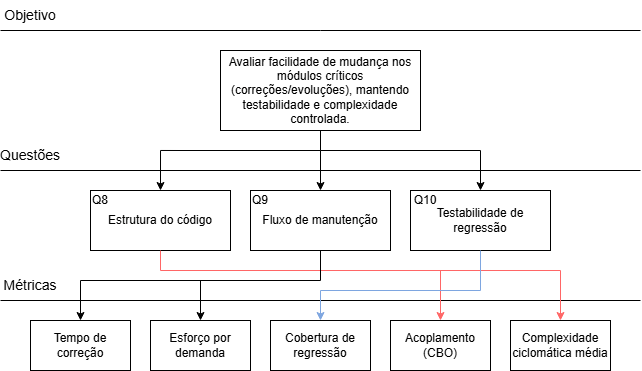

The diagram above was exported from draw.io. Its source (the exported page's mxGraphModel, read from the mxfile embedded in the PNG):
<mxGraphModel dx="983" dy="517" grid="1" gridSize="10" guides="1" tooltips="1" connect="1" arrows="1" fold="1" page="1" pageScale="1" pageWidth="827" pageHeight="1169" math="0" shadow="0">
  <root>
    <mxCell id="0" />
    <mxCell id="1" parent="0" />
    <mxCell id="LjDWJrofKveL2DDQ-IRo-1" value="Avaliar facilidade de mudança nos módulos críticos (correções/evoluções), mantendo testabilidade e complexidade controlada." style="rounded=0;whiteSpace=wrap;html=1;" parent="1" vertex="1">
      <mxGeometry x="320" y="120" width="200" height="80" as="geometry" />
    </mxCell>
    <mxCell id="LjDWJrofKveL2DDQ-IRo-2" value="" style="endArrow=none;html=1;rounded=0;" parent="1" edge="1">
      <mxGeometry width="50" height="50" relative="1" as="geometry">
        <mxPoint x="100" y="100" as="sourcePoint" />
        <mxPoint x="740" y="100" as="targetPoint" />
      </mxGeometry>
    </mxCell>
    <mxCell id="LjDWJrofKveL2DDQ-IRo-3" value="&lt;font face=&quot;Helvetica&quot; style=&quot;font-size: 14px;&quot;&gt;Objetivo&lt;/font&gt;" style="text;html=1;whiteSpace=wrap;strokeColor=none;fillColor=none;align=center;verticalAlign=middle;rounded=0;" parent="1" vertex="1">
      <mxGeometry x="100" y="70" width="60" height="30" as="geometry" />
    </mxCell>
    <mxCell id="LjDWJrofKveL2DDQ-IRo-5" value="" style="endArrow=none;html=1;rounded=0;" parent="1" edge="1">
      <mxGeometry width="50" height="50" relative="1" as="geometry">
        <mxPoint x="100" y="240" as="sourcePoint" />
        <mxPoint x="740" y="240" as="targetPoint" />
      </mxGeometry>
    </mxCell>
    <mxCell id="LjDWJrofKveL2DDQ-IRo-6" value="Estrutura do código" style="rounded=0;whiteSpace=wrap;html=1;" parent="1" vertex="1">
      <mxGeometry x="190" y="260" width="140" height="60" as="geometry" />
    </mxCell>
    <mxCell id="LjDWJrofKveL2DDQ-IRo-7" value="Fluxo de manutenção" style="rounded=0;whiteSpace=wrap;html=1;" parent="1" vertex="1">
      <mxGeometry x="350" y="260" width="140" height="60" as="geometry" />
    </mxCell>
    <mxCell id="LjDWJrofKveL2DDQ-IRo-8" value="Testabilidade de regressão" style="rounded=0;whiteSpace=wrap;html=1;" parent="1" vertex="1">
      <mxGeometry x="510" y="260" width="140" height="60" as="geometry" />
    </mxCell>
    <mxCell id="LjDWJrofKveL2DDQ-IRo-10" value="&lt;font face=&quot;Helvetica&quot; style=&quot;font-size: 14px;&quot;&gt;Questões&lt;/font&gt;" style="text;html=1;whiteSpace=wrap;strokeColor=none;fillColor=none;align=center;verticalAlign=middle;rounded=0;" parent="1" vertex="1">
      <mxGeometry x="100" y="210" width="60" height="30" as="geometry" />
    </mxCell>
    <mxCell id="LjDWJrofKveL2DDQ-IRo-11" value="" style="endArrow=none;html=1;rounded=0;" parent="1" edge="1">
      <mxGeometry width="50" height="50" relative="1" as="geometry">
        <mxPoint x="100" y="370" as="sourcePoint" />
        <mxPoint x="740" y="370" as="targetPoint" />
      </mxGeometry>
    </mxCell>
    <mxCell id="LjDWJrofKveL2DDQ-IRo-12" value="Tempo de correção" style="rounded=0;whiteSpace=wrap;html=1;" parent="1" vertex="1">
      <mxGeometry x="130" y="390" width="100" height="50" as="geometry" />
    </mxCell>
    <mxCell id="LjDWJrofKveL2DDQ-IRo-13" value="Cobertura de regressão" style="rounded=0;whiteSpace=wrap;html=1;" parent="1" vertex="1">
      <mxGeometry x="370" y="390" width="100" height="50" as="geometry" />
    </mxCell>
    <mxCell id="LjDWJrofKveL2DDQ-IRo-14" value="Esforço por demanda" style="rounded=0;whiteSpace=wrap;html=1;" parent="1" vertex="1">
      <mxGeometry x="250" y="390" width="100" height="50" as="geometry" />
    </mxCell>
    <mxCell id="LjDWJrofKveL2DDQ-IRo-15" value="Acoplamento (CBO)" style="rounded=0;whiteSpace=wrap;html=1;" parent="1" vertex="1">
      <mxGeometry x="490" y="390" width="100" height="50" as="geometry" />
    </mxCell>
    <mxCell id="LjDWJrofKveL2DDQ-IRo-16" value="Complexidade ciclomática média" style="rounded=0;whiteSpace=wrap;html=1;" parent="1" vertex="1">
      <mxGeometry x="610" y="390" width="100" height="50" as="geometry" />
    </mxCell>
    <mxCell id="LjDWJrofKveL2DDQ-IRo-20" style="edgeStyle=orthogonalEdgeStyle;rounded=0;orthogonalLoop=1;jettySize=auto;html=1;exitX=0;exitY=1;exitDx=0;exitDy=0;entryX=0.5;entryY=0;entryDx=0;entryDy=0;" parent="1" source="LjDWJrofKveL2DDQ-IRo-17" target="LjDWJrofKveL2DDQ-IRo-6" edge="1">
      <mxGeometry relative="1" as="geometry">
        <Array as="points">
          <mxPoint x="260" y="220" />
        </Array>
      </mxGeometry>
    </mxCell>
    <mxCell id="LjDWJrofKveL2DDQ-IRo-17" value="" style="shape=partialRectangle;whiteSpace=wrap;html=1;top=0;left=0;fillColor=none;" parent="1" vertex="1">
      <mxGeometry x="280" y="200" width="140" height="20" as="geometry" />
    </mxCell>
    <mxCell id="LjDWJrofKveL2DDQ-IRo-21" value="" style="endArrow=classic;html=1;rounded=0;entryX=0.5;entryY=0;entryDx=0;entryDy=0;exitX=1;exitY=1;exitDx=0;exitDy=0;" parent="1" source="LjDWJrofKveL2DDQ-IRo-17" target="LjDWJrofKveL2DDQ-IRo-7" edge="1">
      <mxGeometry width="50" height="50" relative="1" as="geometry">
        <mxPoint x="350" y="220" as="sourcePoint" />
        <mxPoint x="470" y="260" as="targetPoint" />
      </mxGeometry>
    </mxCell>
    <mxCell id="LjDWJrofKveL2DDQ-IRo-25" value="" style="endArrow=none;html=1;rounded=0;exitX=1;exitY=1;exitDx=0;exitDy=0;" parent="1" source="LjDWJrofKveL2DDQ-IRo-17" edge="1">
      <mxGeometry width="50" height="50" relative="1" as="geometry">
        <mxPoint x="420" y="310" as="sourcePoint" />
        <mxPoint x="580" y="220" as="targetPoint" />
      </mxGeometry>
    </mxCell>
    <mxCell id="LjDWJrofKveL2DDQ-IRo-26" value="" style="endArrow=classic;html=1;rounded=0;entryX=0.5;entryY=0;entryDx=0;entryDy=0;" parent="1" target="LjDWJrofKveL2DDQ-IRo-8" edge="1">
      <mxGeometry width="50" height="50" relative="1" as="geometry">
        <mxPoint x="580" y="220" as="sourcePoint" />
        <mxPoint x="470" y="260" as="targetPoint" />
      </mxGeometry>
    </mxCell>
    <mxCell id="LjDWJrofKveL2DDQ-IRo-38" value="" style="endArrow=none;html=1;rounded=0;exitX=0.5;exitY=1;exitDx=0;exitDy=0;strokeColor=#FF6666;" parent="1" source="LjDWJrofKveL2DDQ-IRo-6" edge="1">
      <mxGeometry width="50" height="50" relative="1" as="geometry">
        <mxPoint x="420" y="380" as="sourcePoint" />
        <mxPoint x="260" y="340" as="targetPoint" />
      </mxGeometry>
    </mxCell>
    <mxCell id="LjDWJrofKveL2DDQ-IRo-46" value="Q8" style="text;html=1;whiteSpace=wrap;strokeColor=none;fillColor=none;align=center;verticalAlign=middle;rounded=0;" parent="1" vertex="1">
      <mxGeometry x="190" y="260" width="20" height="20" as="geometry" />
    </mxCell>
    <mxCell id="LjDWJrofKveL2DDQ-IRo-48" value="&lt;font face=&quot;Helvetica&quot; style=&quot;font-size: 14px;&quot;&gt;Métricas&lt;/font&gt;" style="text;html=1;whiteSpace=wrap;strokeColor=none;fillColor=none;align=center;verticalAlign=middle;rounded=0;" parent="1" vertex="1">
      <mxGeometry x="100" y="340" width="60" height="30" as="geometry" />
    </mxCell>
    <mxCell id="LjDWJrofKveL2DDQ-IRo-49" value="" style="endArrow=none;html=1;rounded=0;strokeColor=#FF6666;" parent="1" edge="1">
      <mxGeometry width="50" height="50" relative="1" as="geometry">
        <mxPoint x="260" y="340" as="sourcePoint" />
        <mxPoint x="660" y="340" as="targetPoint" />
      </mxGeometry>
    </mxCell>
    <mxCell id="LjDWJrofKveL2DDQ-IRo-50" value="" style="endArrow=classic;html=1;rounded=0;entryX=0.5;entryY=0;entryDx=0;entryDy=0;strokeColor=#FF6666;" parent="1" target="LjDWJrofKveL2DDQ-IRo-16" edge="1">
      <mxGeometry width="50" height="50" relative="1" as="geometry">
        <mxPoint x="660" y="340" as="sourcePoint" />
        <mxPoint x="470" y="260" as="targetPoint" />
      </mxGeometry>
    </mxCell>
    <mxCell id="LjDWJrofKveL2DDQ-IRo-51" value="" style="endArrow=classic;html=1;rounded=0;entryX=0.5;entryY=0;entryDx=0;entryDy=0;strokeColor=#FF6666;" parent="1" target="LjDWJrofKveL2DDQ-IRo-15" edge="1">
      <mxGeometry width="50" height="50" relative="1" as="geometry">
        <mxPoint x="540" y="340" as="sourcePoint" />
        <mxPoint x="470" y="260" as="targetPoint" />
      </mxGeometry>
    </mxCell>
    <mxCell id="LjDWJrofKveL2DDQ-IRo-52" value="" style="endArrow=none;html=1;rounded=0;exitX=0.5;exitY=1;exitDx=0;exitDy=0;" parent="1" source="LjDWJrofKveL2DDQ-IRo-7" edge="1">
      <mxGeometry width="50" height="50" relative="1" as="geometry">
        <mxPoint x="420" y="310" as="sourcePoint" />
        <mxPoint x="420" y="350" as="targetPoint" />
      </mxGeometry>
    </mxCell>
    <mxCell id="LjDWJrofKveL2DDQ-IRo-53" value="" style="endArrow=none;html=1;rounded=0;" parent="1" edge="1">
      <mxGeometry width="50" height="50" relative="1" as="geometry">
        <mxPoint x="420" y="350" as="sourcePoint" />
        <mxPoint x="180" y="350" as="targetPoint" />
      </mxGeometry>
    </mxCell>
    <mxCell id="LjDWJrofKveL2DDQ-IRo-54" value="" style="endArrow=classic;html=1;rounded=0;entryX=0.5;entryY=0;entryDx=0;entryDy=0;" parent="1" target="LjDWJrofKveL2DDQ-IRo-14" edge="1">
      <mxGeometry width="50" height="50" relative="1" as="geometry">
        <mxPoint x="300" y="350" as="sourcePoint" />
        <mxPoint x="470" y="260" as="targetPoint" />
      </mxGeometry>
    </mxCell>
    <mxCell id="LjDWJrofKveL2DDQ-IRo-55" value="" style="endArrow=classic;html=1;rounded=0;entryX=0.5;entryY=0;entryDx=0;entryDy=0;" parent="1" target="LjDWJrofKveL2DDQ-IRo-12" edge="1">
      <mxGeometry width="50" height="50" relative="1" as="geometry">
        <mxPoint x="180" y="350" as="sourcePoint" />
        <mxPoint x="470" y="260" as="targetPoint" />
      </mxGeometry>
    </mxCell>
    <mxCell id="LjDWJrofKveL2DDQ-IRo-56" value="" style="endArrow=none;html=1;rounded=0;exitX=0.5;exitY=1;exitDx=0;exitDy=0;strokeColor=#7EA6E0;" parent="1" source="LjDWJrofKveL2DDQ-IRo-8" edge="1">
      <mxGeometry width="50" height="50" relative="1" as="geometry">
        <mxPoint x="590" y="320" as="sourcePoint" />
        <mxPoint x="580" y="360" as="targetPoint" />
      </mxGeometry>
    </mxCell>
    <mxCell id="LjDWJrofKveL2DDQ-IRo-57" value="" style="endArrow=none;html=1;rounded=0;strokeColor=#7EA6E0;" parent="1" edge="1">
      <mxGeometry width="50" height="50" relative="1" as="geometry">
        <mxPoint x="580" y="360" as="sourcePoint" />
        <mxPoint x="420" y="360" as="targetPoint" />
      </mxGeometry>
    </mxCell>
    <mxCell id="LjDWJrofKveL2DDQ-IRo-59" value="Q9" style="text;html=1;whiteSpace=wrap;strokeColor=none;fillColor=none;align=center;verticalAlign=middle;rounded=0;" parent="1" vertex="1">
      <mxGeometry x="350" y="260" width="20" height="20" as="geometry" />
    </mxCell>
    <mxCell id="LjDWJrofKveL2DDQ-IRo-60" value="Q10" style="text;html=1;whiteSpace=wrap;strokeColor=none;fillColor=none;align=center;verticalAlign=middle;rounded=0;" parent="1" vertex="1">
      <mxGeometry x="510" y="260" width="30" height="20" as="geometry" />
    </mxCell>
    <mxCell id="D4g-pZkPHGbfOv8EhSf8-1" value="" style="endArrow=classic;html=1;rounded=0;entryX=0.5;entryY=0;entryDx=0;entryDy=0;strokeColor=#7EA6E0;" edge="1" parent="1" target="LjDWJrofKveL2DDQ-IRo-13">
      <mxGeometry width="50" height="50" relative="1" as="geometry">
        <mxPoint x="420" y="360" as="sourcePoint" />
        <mxPoint x="560" y="320" as="targetPoint" />
      </mxGeometry>
    </mxCell>
  </root>
</mxGraphModel>